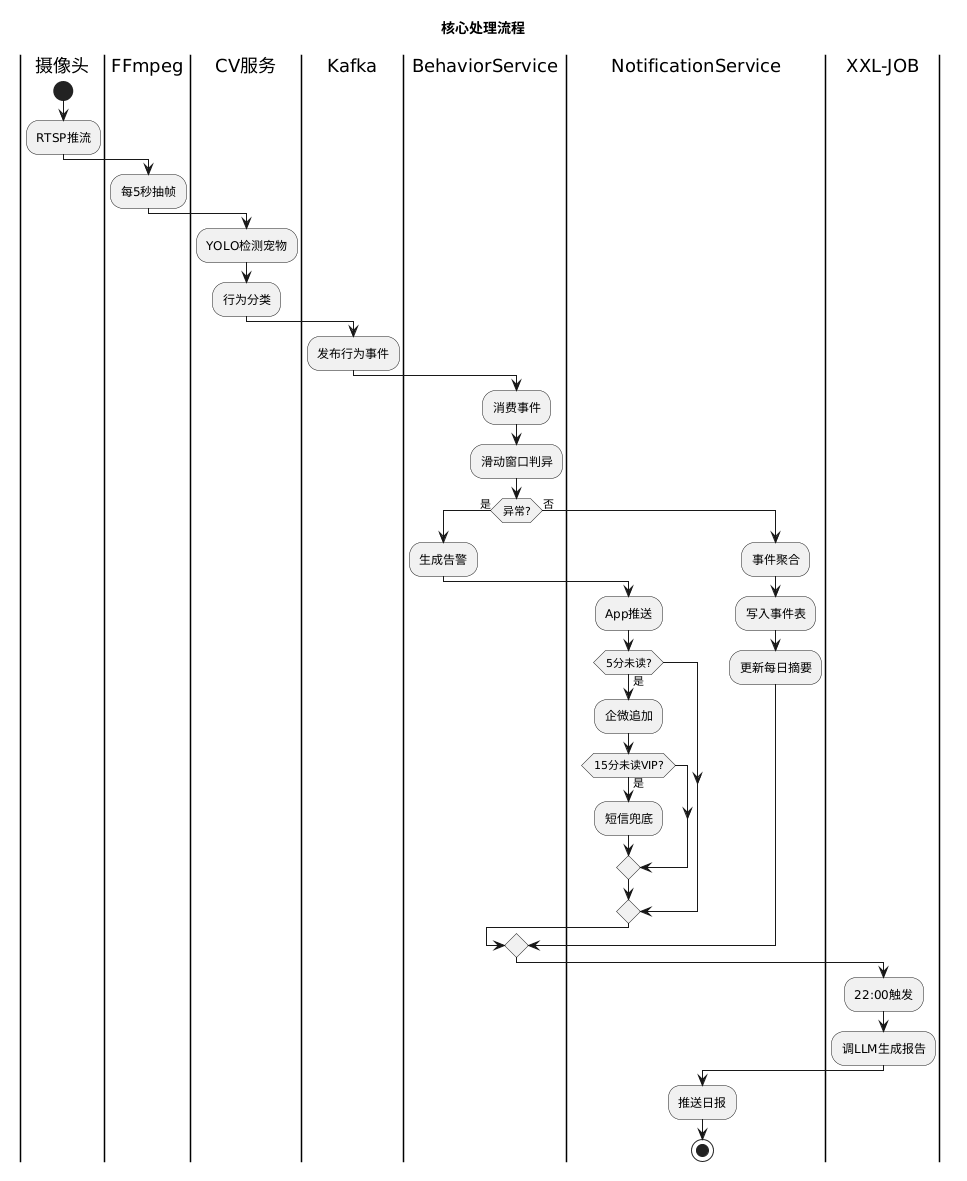

The diagram above was rendered by PlantUML. Its source (embedded in the PNG):
@startuml
title 核心处理流程
|摄像头|
start
:RTSP推流;
|FFmpeg|
:每5秒抽帧;
|CV服务|
:YOLO检测宠物;
:行为分类;
|Kafka|
:发布行为事件;
|BehaviorService|
:消费事件;
:滑动窗口判异;
if (异常?) then (是)
  :生成告警;
  |NotificationService|
  :App推送;
  if (5分未读?) then (是)
    :企微追加;
    if (15分未读VIP?) then (是)
      :短信兜底;
    endif
  endif
else (否)
  :事件聚合;
  :写入事件表;
  :更新每日摘要;
endif
|XXL-JOB|
:22:00触发;
:调LLM生成报告;
|NotificationService|
:推送日报;
stop
@enduml